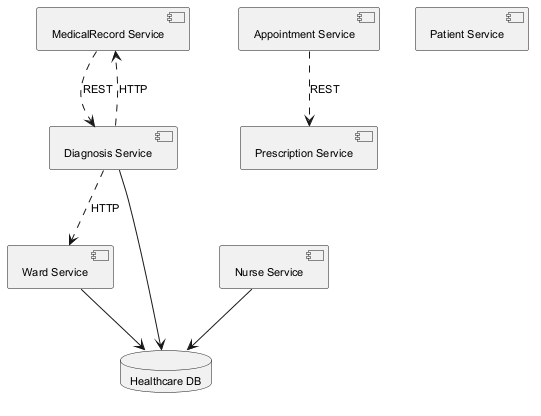

The diagram above was rendered by PlantUML. Its source (embedded in the PNG):
@startuml
skinparam defaultFontSize 11
component "MedicalRecord Service" as C_MedicalRecordService
component "Nurse Service" as C_NurseService
component "Ward Service" as C_WardService
component "Diagnosis Service" as C_DiagnosisService
component "Appointment Service" as C_AppointmentService
component "Patient Service" as C_PatientService
component "Prescription Service" as C_PrescriptionService
database "Healthcare DB" as DB_healthcare
C_NurseService --> DB_healthcare
C_WardService --> DB_healthcare
C_DiagnosisService --> DB_healthcare
C_AppointmentService ..> C_PrescriptionService : REST
C_DiagnosisService ..> C_WardService : HTTP
C_MedicalRecordService ..> C_DiagnosisService : REST
C_DiagnosisService ..> C_MedicalRecordService : HTTP
@enduml